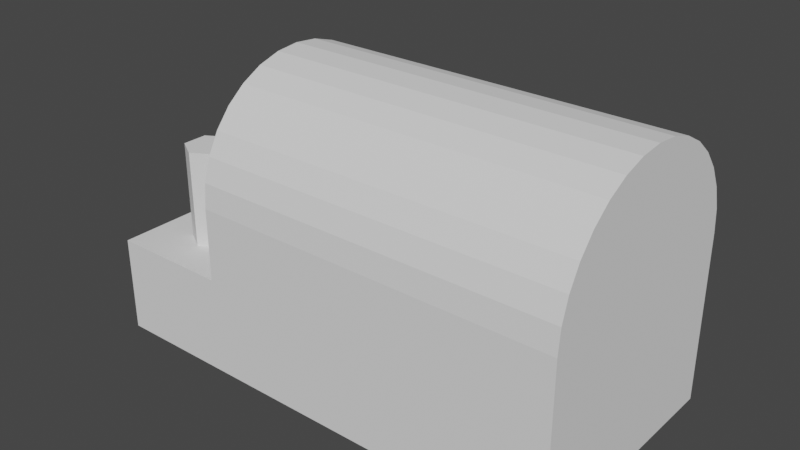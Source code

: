 # Source: generator.blend  (saved by Blender 3.6.13; exported with 4.5.12 LTS)
import bpy
from mathutils import Matrix  # noqa: F401  (used for matrix-valued properties, if any)

bpy.ops.wm.read_factory_settings(use_empty=True)
scene = bpy.context.scene
scene.name = 'Scene'

# ---- collections
col_collection = bpy.data.collections.new('Collection'); scene.collection.children.link(col_collection)

# ---- world
world_world = bpy.data.worlds.new('World'); scene.world = world_world
world_world.use_nodes = True; world_world.node_tree.nodes.clear()
_N = world_world.node_tree.nodes; _L = world_world.node_tree.links
n0 = _N.new('ShaderNodeOutputWorld'); n0.name = 'World Output'; n0.location = (300, 300)
n1 = _N.new('ShaderNodeBackground'); n1.name = 'Background'; n1.location = (10, 300)
n1.inputs[0].default_value = (0.05088, 0.05088, 0.05088, 1.0)
_L.new(n1.outputs[0], n0.inputs[0])
n0.is_active_output = True
world_world.color = (0.05088, 0.05088, 0.05088)
world_world.use_sun_shadow = False
world_world.sun_shadow_jitter_overblur = 0.0

# ---- meshes
me_cube_001 = bpy.data.meshes.new('Cube.001')
me_cube_001.from_pydata([(-2.0, -1.0, -1.0), (-2.0, -1.0, -0.2), (-2.0, 1.0, -1.0), (-2.0, 1.0, -0.2), (2.0, -1.0, -1.0), (2.0, -1.0, -0.2), (2.0, 1.0, -1.0), (2.0, 1.0, -0.2), (-1.0, 1.0, -1.0), (-1.0, 1.0, -0.2), (-1.0, -1.0, -1.0), (-1.0, -1.0, -0.2), (-2.0, 0.0, -1.0), (-2.0, 0.0, -0.2), (2.0, 0.0, -1.0), (-1.0, 0.0, -0.2), (-1.0, 0.0, -1.0), (-1.332, -0.397, -0.2), (-1.668, -0.397, -0.2), (-1.668, -0.603, -0.2), (-1.332, -0.603, -0.2), (-1.347, 0.627, -0.2), (-1.653, 0.627, -0.2), (-1.653, 0.373, -0.2), (-1.347, 0.373, -0.2), (-1.5, 1.0, -1.0), (-1.5, -1.0, -0.2), (-1.5, 1.0, -0.2), (-1.5, -1.0, -1.0), (-1.5, 0.0, -1.0), (-1.5, 0.0, -0.2), (-1.5, -0.2966, -0.2), (-1.5, -0.7034, -0.2), (-1.5, 0.7002, -0.2), (-1.5, 0.2998, -0.2), (-1.5, -0.2966, -0.6609), (-1.332, -0.397, -0.6609), (-1.332, -0.603, -0.6609), (-1.668, -0.603, -0.6609), (-1.668, -0.397, -0.6609), (-1.5, -0.7034, -0.6609), (-1.5, 0.7002, -0.6609), (-1.347, 0.627, -0.6609), (-1.347, 0.373, -0.6609), (-1.653, 0.373, -0.6609), (-1.653, 0.627, -0.6609), (-1.5, 0.2998, -0.6609), (-1.0, 1.0, 0.395), (2.0, -1.0, 0.395), (-1.0, -1.0, 0.395), (-1.0, 0.0, 0.395), (-1.332, -0.397, -0.2), (-1.668, -0.397, -0.2), (-1.668, -0.603, -0.2), (-1.332, -0.603, -0.2), (-1.5, -0.2966, -0.2), (-1.5, -0.7034, -0.2), (2.0, 1.0, 0.4), (-1.0, -0.9808, 0.5951), (2.0, -0.9808, 0.5951), (-1.0, -0.9239, 0.7827), (2.0, -0.9239, 0.7827), (-1.0, -0.8315, 0.9556), (2.0, -0.8315, 0.9556), (-1.0, -0.7071, 1.107), (2.0, -0.7071, 1.107), (-1.0, -0.5556, 1.231), (2.0, -0.5556, 1.231), (-1.0, -0.3827, 1.324), (2.0, -0.3827, 1.324), (-1.0, -0.1951, 1.381), (2.0, -0.1951, 1.381), (-1.0, 0.0, 1.4), (2.0, 0.0, 1.4), (-1.0, 0.1951, 1.381), (2.0, 0.1951, 1.381), (-1.0, 0.3827, 1.324), (2.0, 0.3827, 1.324), (-1.0, 0.5556, 1.231), (2.0, 0.5556, 1.231), (-1.0, 0.7071, 1.107), (2.0, 0.7071, 1.107), (-1.0, 0.8315, 0.9556), (2.0, 0.8315, 0.9556), (-1.0, 0.9239, 0.7827), (2.0, 0.9239, 0.7827), (-1.0, 0.9808, 0.5951), (2.0, 0.9808, 0.5951)], [], [(12, 13, 3, 2), (8, 9, 7, 6), (7, 57, 48, 5), (28, 26, 1, 0), (16, 14, 4, 10), (32, 20, 37, 40), (9, 15, 50, 47), (29, 16, 10, 28), (4, 5, 11, 10), (25, 27, 9, 8), (25, 8, 16, 29), (11, 5, 48, 49), (24, 21, 42, 43), (8, 6, 14, 16), (0, 1, 13, 12), (30, 13, 18, 31), (13, 1, 19, 18), (26, 11, 20, 32), (11, 15, 17, 20), (27, 3, 22, 33), (3, 13, 23, 22), (30, 15, 24, 34), (15, 9, 21, 24), (13, 30, 34, 23), (9, 27, 33, 21), (1, 26, 32, 19), (15, 30, 31, 17), (18, 19, 38, 39), (2, 25, 29, 12), (2, 3, 27, 25), (12, 29, 28, 0), (31, 18, 39, 35), (10, 11, 26, 28), (35, 39, 38, 40), (41, 45, 44, 46), (42, 41, 46, 43), (36, 35, 40, 37), (19, 32, 40, 38), (22, 23, 44, 45), (17, 31, 35, 36), (33, 22, 45, 41), (34, 24, 43, 46), (20, 17, 36, 37), (23, 34, 46, 44), (21, 33, 41, 42), (7, 9, 47, 57), (15, 11, 49, 50), (19, 18, 52, 53), (18, 31, 55, 52), (31, 17, 51, 55), (32, 19, 53, 56), (32, 20, 54, 56), (17, 20, 54, 51), (49, 48, 59, 58), (58, 59, 61, 60), (60, 61, 63, 62), (62, 63, 65, 64), (64, 65, 67, 66), (66, 67, 69, 68), (68, 69, 71, 70), (70, 71, 73, 72), (72, 73, 75, 74), (74, 75, 77, 76), (76, 77, 79, 78), (78, 79, 81, 80), (80, 81, 83, 82), (82, 83, 85, 84), (84, 85, 87, 86), (86, 87, 57, 47), (49, 58, 60, 62, 64, 66, 68, 70, 72, 74, 76, 78, 80, 82, 84, 86, 47), (59, 48, 57, 87, 85, 83, 81, 79, 77, 75, 73, 71, 69, 67, 65, 63, 61), (6, 7, 5, 4, 14)])
_uv = me_cube_001.uv_layers.new(name='UVMap')
_uv.uv.foreach_set('vector', [0.9917, 0.5137, 0.8889, 0.5137, 0.8889, 0.3853, 0.9917, 0.3853, 0.2569, 0.1281, 0.3595, 0.1275, 0.3595, 0.5099, 0.2569, 0.5105, 0.3595, 0.5099, 0.4358, 0.5094, 0.8716, 0.2569, 0.5121, 0.5099, 0.6147, 0.06437, 0.5121, 0.06374, 0.5121, 3.217e-08, 0.6147, 0.0006275, 0.1284, 0.1284, 0.1284, 0.5137, 2.246e-08, 0.5137, 5.614e-09, 0.1284, 0.4153, 0.7674, 0.4351, 0.7682, 0.4351, 0.8273, 0.4153, 0.8265, 0.605, 0.5105, 0.605, 0.639, 0.5286, 0.639, 0.5286, 0.5105, 0.1284, 0.06421, 0.1284, 0.1284, 5.614e-09, 0.1284, 2.807e-09, 0.06421, 0.6147, 0.5105, 0.5121, 0.5099, 0.5121, 0.1275, 0.6147, 0.1281, 0.2569, 0.06437, 0.3595, 0.06374, 0.3595, 0.1275, 0.2569, 0.1281, 0.2569, 0.06421, 0.2569, 0.1284, 0.1284, 0.1284, 0.1284, 0.06421, 0.5121, 0.1275, 0.5121, 0.5099, 0.4358, 0.5094, 0.4358, 0.127, 0.5458, 0.7674, 0.5784, 0.7674, 0.5784, 0.8266, 0.5458, 0.8266, 0.2569, 0.1284, 0.2569, 0.5137, 0.1284, 0.5137, 0.1284, 0.1284, 0.9917, 0.6421, 0.8889, 0.6421, 0.8889, 0.5137, 0.9917, 0.5137, 0.06421, 0.6421, 0.0, 0.6421, 0.04263, 0.5912, 0.06421, 0.6041, 0.0, 0.6421, 0.0, 0.5137, 0.04263, 0.5647, 0.04263, 0.5912, 0.06421, 0.5137, 0.1284, 0.5137, 0.0858, 0.5647, 0.06421, 0.5518, 0.1284, 0.5137, 0.1284, 0.6421, 0.0858, 0.5912, 0.0858, 0.5647, 0.06421, 0.7706, 0.0, 0.7706, 0.04457, 0.7227, 0.06421, 0.7321, 0.0, 0.7706, 0.0, 0.6421, 0.04457, 0.6901, 0.04457, 0.7227, 0.06421, 0.6421, 0.1284, 0.6421, 0.08386, 0.6901, 0.06421, 0.6806, 0.1284, 0.6421, 0.1284, 0.7706, 0.08386, 0.7227, 0.08386, 0.6901, 0.0, 0.6421, 0.06421, 0.6421, 0.06421, 0.6806, 0.04457, 0.6901, 0.1284, 0.7706, 0.06421, 0.7706, 0.06421, 0.7321, 0.08386, 0.7227, 0.0, 0.5137, 0.06421, 0.5137, 0.06421, 0.5518, 0.04263, 0.5647, 0.1284, 0.6421, 0.06421, 0.6421, 0.06421, 0.6041, 0.0858, 0.5912, 0.5784, 0.7674, 0.6048, 0.7674, 0.6048, 0.8266, 0.5784, 0.8266, 0.2569, -1.123e-08, 0.2569, 0.06421, 0.1284, 0.06421, 0.1284, -5.614e-09, 0.2569, 0.0006275, 0.3595, 1.557e-08, 0.3595, 0.06374, 0.2569, 0.06437, 0.1284, -5.614e-09, 0.1284, 0.06421, 2.807e-09, 0.06421, 0.0, 0.0, 0.3693, 0.7674, 0.3923, 0.7679, 0.3923, 0.827, 0.3693, 0.8265, 0.6147, 0.1281, 0.5121, 0.1275, 0.5121, 0.06374, 0.6147, 0.06437, 0.04804, 0.8228, 0.02646, 0.8099, 0.02646, 0.7835, 0.04804, 0.7706, 0.08927, 0.822, 0.06963, 0.8126, 0.06963, 0.78, 0.08927, 0.7706, 0.1089, 0.8126, 0.08927, 0.822, 0.08927, 0.7706, 0.1089, 0.78, 0.06963, 0.8099, 0.04804, 0.8228, 0.04804, 0.7706, 0.06963, 0.7835, 0.3923, 0.7679, 0.4153, 0.7674, 0.4153, 0.8265, 0.3923, 0.827, 0.5132, 0.7674, 0.5458, 0.7674, 0.5458, 0.8266, 0.5132, 0.8266, 0.3494, 0.7682, 0.3693, 0.7674, 0.3693, 0.8265, 0.3494, 0.8273, 0.4925, 0.7674, 0.5132, 0.7677, 0.5132, 0.8269, 0.4925, 0.8265, 0.4558, 0.7674, 0.4741, 0.768, 0.4741, 0.8271, 0.4558, 0.8265, 0.0, 0.7706, 0.02646, 0.7706, 0.02646, 0.8298, 0.0, 0.8298, 0.4351, 0.7677, 0.4558, 0.7674, 0.4558, 0.8265, 0.4351, 0.8269, 0.4741, 0.768, 0.4925, 0.7674, 0.4925, 0.8265, 0.4741, 0.8271, 0.3595, 0.5099, 0.3595, 0.1275, 0.4358, 0.127, 0.4358, 0.5094, 0.605, 0.639, 0.605, 0.7674, 0.5286, 0.7674, 0.5286, 0.639, 0.4358, 0.5105, 0.4358, 0.5105, 0.4358, 0.5105, 0.4358, 0.5105, 0.4358, 0.5105, 0.4358, 0.5105, 0.4358, 0.5105, 0.4358, 0.5105, 0.4358, 0.5105, 0.4358, 0.5105, 0.4358, 0.5105, 0.4358, 0.5105, 0.4358, 0.5105, 0.4358, 0.5105, 0.4358, 0.5105, 0.4358, 0.5105, 0.4358, 0.5105, 0.4358, 0.5105, 0.4358, 0.5105, 0.4358, 0.5105, 0.4358, 0.5105, 0.4358, 0.5105, 0.4358, 0.5105, 0.4358, 0.5105, 0.8889, 0.3853, 0.8889, 0.7677, 0.8638, 0.7679, 0.8638, 0.3854, 0.8638, 0.3854, 0.8638, 0.7679, 0.8394, 0.7686, 0.8394, 0.3862, 0.8394, 0.3862, 0.8394, 0.7686, 0.8166, 0.7699, 0.8166, 0.3875, 0.8166, 0.3875, 0.8166, 0.7699, 0.7963, 0.7717, 0.7963, 0.3893, 0.6147, 0.7706, 0.6147, 0.3853, 0.6342, 0.3853, 0.6342, 0.7706, 0.6342, 0.7706, 0.6342, 0.3853, 0.6564, 0.3853, 0.6564, 0.7706, 0.6564, 0.7706, 0.6564, 0.3853, 0.6805, 0.3853, 0.6805, 0.7706, 0.6805, 0.7706, 0.6805, 0.3853, 0.7055, 0.3853, 0.7055, 0.7706, 0.7055, 0.7706, 0.7055, 0.3853, 0.7306, 0.3853, 0.7306, 0.7706, 0.7306, 0.7706, 0.7306, 0.3853, 0.7547, 0.3853, 0.7547, 0.7706, 0.7547, 0.7706, 0.7547, 0.3853, 0.7769, 0.3853, 0.7769, 0.7706, 0.7769, 0.7706, 0.7769, 0.3853, 0.7963, 0.3853, 0.7963, 0.7706, 0.3494, 0.5145, 0.3494, 0.897, 0.3292, 0.8952, 0.3292, 0.5127, 0.3292, 0.5127, 0.3292, 0.8952, 0.3064, 0.8939, 0.3064, 0.5114, 0.3064, 0.5114, 0.3064, 0.8939, 0.282, 0.8931, 0.282, 0.5107, 0.282, 0.5107, 0.282, 0.8931, 0.2569, 0.893, 0.2569, 0.5105, 0.1284, 0.5137, 0.1535, 0.5162, 0.1776, 0.5235, 0.1998, 0.5354, 0.2192, 0.5513, 0.2352, 0.5708, 0.2471, 0.593, 0.2544, 0.6171, 0.2569, 0.6421, 0.2544, 0.6672, 0.2471, 0.6913, 0.2352, 0.7135, 0.2192, 0.733, 0.1998, 0.7489, 0.1776, 0.7608, 0.1535, 0.7681, 0.1284, 0.7706, 0.8966, 0.2544, 0.8716, 0.2569, 0.8716, -1.77e-10, 0.8966, 0.002468, 0.9207, 0.009776, 0.9429, 0.02164, 0.9624, 0.03762, 0.9784, 0.05708, 0.9902, 0.07928, 0.9975, 0.1034, 1.0, 0.1284, 0.9975, 0.1535, 0.9902, 0.1776, 0.9784, 0.1998, 0.9624, 0.2192, 0.9429, 0.2352, 0.9207, 0.2471, 0.5286, 0.7674, 0.4259, 0.7674, 0.4259, 0.5105, 0.5286, 0.5105, 0.5286, 0.639])
me_cube_001.update()
me_cube_002 = bpy.data.meshes.new('Cube.002')
me_cube_002.from_pydata([(-1.332, -0.397, -0.2), (-1.668, -0.397, -0.2), (-1.668, -0.603, -0.2), (-1.332, -0.603, -0.2), (-1.5, -0.2966, -0.2), (-1.5, -0.7034, -0.2), (-1.332, -0.397, 0.8), (-1.668, -0.397, 0.8), (-1.668, -0.603, 0.8), (-1.332, -0.603, 0.8), (-1.5, -0.2966, 0.8), (-1.5, -0.7034, 0.8)], [], [(4, 1, 7, 10), (1, 2, 8, 7), (0, 4, 10, 6), (5, 3, 9, 11), (2, 5, 11, 8), (3, 0, 6, 9), (10, 7, 8, 11, 9, 6)])
_uv = me_cube_002.uv_layers.new(name='UVMap')
_uv.uv.foreach_set('vector', [0.0, 0.0, 0.0, 0.0, 0.0, 0.0, 0.0, 0.0, 0.0, 0.0, 0.0, 0.0, 0.0, 0.0, 0.0, 0.0, 0.0, 0.0, 0.0, 0.0, 0.0, 0.0, 0.0, 0.0, 0.0, 0.0, 0.0, 0.0, 0.0, 0.0, 0.0, 0.0, 0.0, 0.0, 0.0, 0.0, 0.0, 0.0, 0.0, 0.0, 0.0, 0.0, 0.0, 0.0, 0.0, 0.0, 0.0, 0.0, 0.0, 0.0, 0.0, 0.0, 0.0, 0.0, 0.0, 0.0, 0.0, 0.0, 0.0, 0.0])
me_cube_002.update()
me_cube_003 = bpy.data.meshes.new('Cube.003')
me_cube_003.from_pydata([(-1.332, -0.397, -0.2), (-1.668, -0.397, -0.2), (-1.668, -0.603, -0.2), (-1.332, -0.603, -0.2), (-1.5, -0.2966, -0.2), (-1.5, -0.7034, -0.2), (-1.332, -0.397, 0.8), (-1.668, -0.397, 0.8), (-1.668, -0.603, 0.8), (-1.332, -0.603, 0.8), (-1.5, -0.2966, 0.8), (-1.5, -0.7034, 0.8)], [], [(4, 1, 7, 10), (1, 2, 8, 7), (0, 4, 10, 6), (5, 3, 9, 11), (2, 5, 11, 8), (3, 0, 6, 9), (10, 7, 8, 11, 9, 6)])
_uv = me_cube_003.uv_layers.new(name='UVMap')
_uv.uv.foreach_set('vector', [0.0, 0.0, 0.0, 0.0, 0.0, 0.0, 0.0, 0.0, 0.0, 0.0, 0.0, 0.0, 0.0, 0.0, 0.0, 0.0, 0.0, 0.0, 0.0, 0.0, 0.0, 0.0, 0.0, 0.0, 0.0, 0.0, 0.0, 0.0, 0.0, 0.0, 0.0, 0.0, 0.0, 0.0, 0.0, 0.0, 0.0, 0.0, 0.0, 0.0, 0.0, 0.0, 0.0, 0.0, 0.0, 0.0, 0.0, 0.0, 0.0, 0.0, 0.0, 0.0, 0.0, 0.0, 0.0, 0.0, 0.0, 0.0, 0.0, 0.0])
me_cube_003.update()

# ---- objects
ob_generator = bpy.data.objects.new('Generator', me_cube_001)
ob_energyrod1 = bpy.data.objects.new('EnergyRod1', me_cube_002)
ob_energyrod2 = bpy.data.objects.new('EnergyRod2', me_cube_003)

# ---- transforms, parenting, visibility, modifiers, constraints
ob_generator.location = (0.0, 0.0, 0.0)
ob_energyrod1.location = (0.0, 0.0, -0.1991)
ob_energyrod2.location = (0.0, 1.0, -0.1991)

# ---- collection membership
col_collection.objects.link(ob_generator)
col_collection.objects.link(ob_energyrod1)
col_collection.objects.link(ob_energyrod2)

# ---- scene / render settings (as saved in the file)
scene.frame_start = 1; scene.frame_end = 250; scene.frame_set(1)
scene.render.engine = 'BLENDER_EEVEE_NEXT'
scene.cycles.sampling_pattern = 'TABULATED_SOBOL'
scene.view_settings.view_transform = 'Filmic'
bpy.context.view_layer.update()

# ---- added for rendering (the .blend has no active camera and no usable light): camera, sun
cam_auto = bpy.data.cameras.new('AutoCamera')
cam_auto.lens = 50.0
cam_auto.sensor_width = 36.0
cam_auto.clip_end = 1000.0
ob_auto_camera = bpy.data.objects.new('AutoCamera', cam_auto)
scene.collection.objects.link(ob_auto_camera)
ob_auto_camera.location = (4.69591, -5.6351, 3.95673)
ob_auto_camera.rotation_euler = (1.09748, -7.21219e-08, 0.694738)
scene.camera = ob_auto_camera
light_auto_sun = bpy.data.lights.new('AutoSun', 'SUN')
light_auto_sun.energy = 3.0
light_auto_sun.angle = 0.0523599
ob_auto_sun = bpy.data.objects.new('AutoSun', light_auto_sun)
scene.collection.objects.link(ob_auto_sun)
ob_auto_sun.rotation_euler = (0.872665, 0.174533, 0.523599)
bpy.context.view_layer.update()
